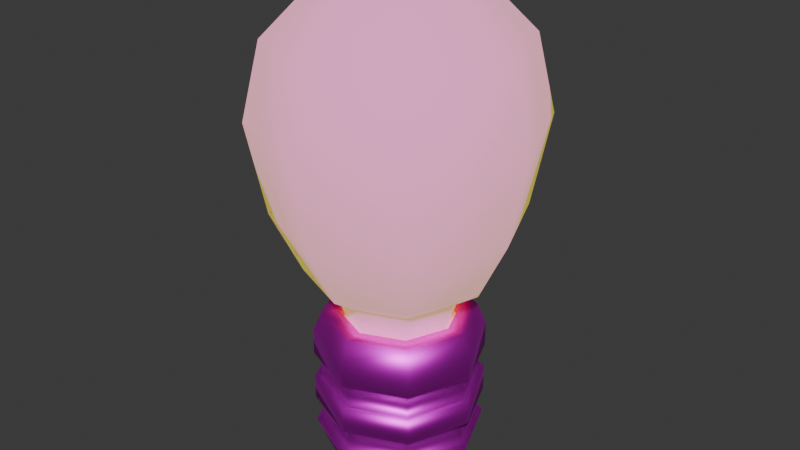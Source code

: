 # Source: bulb.blend  (saved by Blender 4.1.24; exported with 4.5.12 LTS)
import bpy
from mathutils import Matrix  # noqa: F401  (used for matrix-valued properties, if any)

bpy.ops.wm.read_factory_settings(use_empty=True)
scene = bpy.context.scene
scene.name = 'Scene'

# ---- collections
col_collection = bpy.data.collections.new('Collection'); scene.collection.children.link(col_collection)

# ---- images (referenced by path relative to the original .blend; pixels are not part of the script)
import os
ASSET_DIR = os.environ.get("B2B_ASSET_DIR", "")  # directory of the original .blend (textures are referenced by path, not embedded)
HERE = os.path.dirname(os.path.abspath(__file__))  # packed textures are extracted next to this script under _unpacked/

def load_image(name, relpath, width, height, colorspace="sRGB"):
    """Load a texture the original file referenced (path relative to the .blend, or extracted next to this script)."""
    p = next((c for c in (os.path.join(HERE, relpath), os.path.join(ASSET_DIR, relpath)) if relpath and os.path.exists(c)), "")
    if p:
        img = bpy.data.images.load(p, check_existing=True)
        img.name = name
    else:  # same state as the original file: an image datablock whose file is absent (Cycles renders it pink)
        img = bpy.data.images.new(name, width, height)
        img.source = "FILE"
        img.filepath = "//" + (relpath or name)
    img.colorspace_settings.name = colorspace
    return img
img_bulb_png = load_image('bulb.png', 'bulb.png', 1024, 1024, 'sRGB')

# ---- materials (node trees are filled in below, after node groups)
mat_base = bpy.data.materials.new('Base')
mat_base.alpha_threshold = 0.0
mat_base.use_transparent_shadow = False
mat_base.roughness = 0.5
mat_base.line_color = (0.0, 0.0, 0.0, 1.0)
mat_on = bpy.data.materials.new('On')
mat_on.alpha_threshold = 0.0
mat_on.use_transparent_shadow = False
mat_on.roughness = 0.5
mat_on.line_color = (0.0, 0.0, 0.0, 1.0)

# ---- material node trees
mat_base.use_nodes = True; mat_base.node_tree.nodes.clear()
_N = mat_base.node_tree.nodes; _L = mat_base.node_tree.links
n0 = _N.new('ShaderNodeOutputMaterial'); n0.name = 'Material Output'; n0.location = (300, 300)
n1 = _N.new('ShaderNodeBsdfPrincipled'); n1.name = 'Principled BSDF'; n1.location = (10, 300)
n1.inputs[1].default_value = 1.0
n1.inputs[2].default_value = 0.5182
n1.inputs[3].default_value = 1.45
n2 = _N.new('ShaderNodeTexImage'); n2.name = 'Image Texture'; n2.location = (-400, 231)
n2.image = img_bulb_png
n2.interpolation = 'Closest'
_L.new(n1.outputs[0], n0.inputs[0])
_L.new(n2.outputs[0], n1.inputs[0])
n0.is_active_output = True
mat_on.use_nodes = True; mat_on.node_tree.nodes.clear()
_N = mat_on.node_tree.nodes; _L = mat_on.node_tree.links
n0 = _N.new('ShaderNodeOutputMaterial'); n0.name = 'Material Output'; n0.location = (300, 300)
n1 = _N.new('ShaderNodeBsdfPrincipled'); n1.name = 'Principled BSDF'; n1.location = (10, 300)
n1.inputs[1].default_value = 1.0
n1.inputs[2].default_value = 1.0
n1.inputs[3].default_value = 1.45
n1.inputs[27].default_value = (0.4219, 0.4014, 0.0, 1.0)
n1.inputs[28].default_value = 1.0
n2 = _N.new('ShaderNodeTexImage'); n2.name = 'Image Texture'; n2.location = (-400, 231)
n2.image = img_bulb_png
n2.interpolation = 'Closest'
_L.new(n1.outputs[0], n0.inputs[0])
_L.new(n2.outputs[0], n1.inputs[0])
n0.is_active_output = True

# ---- world
world_world = bpy.data.worlds.new('World'); scene.world = world_world
world_world.use_nodes = True; world_world.node_tree.nodes.clear()
_N = world_world.node_tree.nodes; _L = world_world.node_tree.links
n0 = _N.new('ShaderNodeOutputWorld'); n0.name = 'World Output'; n0.location = (300, 300)
n1 = _N.new('ShaderNodeBackground'); n1.name = 'Background'; n1.location = (10, 300)
n1.inputs[0].default_value = (0.05088, 0.05088, 0.05088, 1.0)
_L.new(n1.outputs[0], n0.inputs[0])
n0.is_active_output = True
world_world.color = (0.05088, 0.05088, 0.05088)
world_world.use_sun_shadow = False
world_world.sun_shadow_jitter_overblur = 0.0

# ---- meshes
me_circle_001 = bpy.data.meshes.new('Circle.001')
me_circle_001.from_pydata([(-5.969e-09, 0.1988, 0.0), (-0.1406, 0.1406, 0.0), (-0.1988, 0.0, 0.0), (-0.1406, -0.1406, 0.0), (-5.969e-09, -0.1988, 0.0), (0.1406, -0.1406, 0.0), (0.1988, 0.0, 0.0), (0.1406, 0.1406, 0.0), (-0.156, 0.156, 0.05162), (-5.807e-09, 0.2206, 0.05162), (-0.2206, 0.0, 0.05162), (-0.156, -0.156, 0.05162), (-5.807e-09, -0.2206, 0.05162), (0.156, -0.156, 0.05162), (0.2206, 0.0, 0.05162), (0.156, 0.156, 0.05162), (-0.156, 0.156, 0.3253), (-3.492e-09, 0.2206, 0.3253), (-0.2206, 0.0, 0.3253), (-0.156, -0.156, 0.3253), (-3.492e-09, -0.2206, 0.3253), (0.156, -0.156, 0.3253), (0.2206, 0.0, 0.3253), (0.156, 0.156, 0.3253), (-0.1083, 0.1083, 0.3793), (-4.286e-09, 0.1531, 0.3793), (-0.1531, 0.0, 0.3793), (-0.1083, -0.1083, 0.3793), (-4.286e-09, -0.1531, 0.3793), (0.1083, -0.1083, 0.3793), (0.1531, 0.0, 0.3793), (0.1083, 0.1083, 0.3793), (-0.1398, 0.1398, 0.3793), (-4.286e-09, 0.1978, 0.3793), (-0.1978, 0.0, 0.3793), (-0.1398, -0.1398, 0.3793), (-4.286e-09, -0.1978, 0.3793), (0.1398, -0.1398, 0.3793), (0.1978, 0.0, 0.3793), (0.1398, 0.1398, 0.3793), (-0.1083, 0.1083, 0.3442), (-6.257e-09, 0.1531, 0.3442), (-0.1531, 0.0, 0.3442), (-0.1083, -0.1083, 0.3442), (-6.257e-09, -0.1531, 0.3442), (0.1083, -0.1083, 0.3442), (0.1531, 0.0, 0.3442), (0.1083, 0.1083, 0.3442), (-5.228e-09, 0.2206, 0.1201), (-4.649e-09, 0.2206, 0.1885), (-4.071e-09, 0.2206, 0.2569), (0.156, 0.156, 0.2569), (0.156, 0.156, 0.1885), (0.156, 0.156, 0.1201), (0.2206, 0.0, 0.1201), (0.2206, 0.0, 0.1885), (0.2206, 0.0, 0.2569), (0.156, -0.156, 0.2569), (0.156, -0.156, 0.1885), (0.156, -0.156, 0.1201), (-5.228e-09, -0.2206, 0.1201), (-4.649e-09, -0.2206, 0.1885), (-4.071e-09, -0.2206, 0.2569), (-0.156, -0.156, 0.2569), (-0.156, -0.156, 0.1885), (-0.156, -0.156, 0.1201), (-0.2206, 0.0, 0.1201), (-0.2206, 0.0, 0.1885), (-0.2206, 0.0, 0.2569), (-0.156, 0.156, 0.2569), (-0.156, 0.156, 0.1885), (-0.156, 0.156, 0.1201), (-0.1436, 0.1436, 0.05976), (-6.455e-09, 0.2031, 0.05976), (-0.2031, -7.386e-11, 0.05976), (-0.1436, -0.1436, 0.05976), (-6.455e-09, -0.2031, 0.05976), (0.1436, -0.1436, 0.05976), (0.2031, -7.386e-11, 0.05976), (0.1436, 0.1436, 0.05976), (0.1436, 0.1436, 0.1228), (0.1436, -0.1436, 0.1228), (-0.1436, -0.1436, 0.1228), (-0.1436, 0.1436, 0.1228), (-5.922e-09, 0.2031, 0.1228), (-5.389e-09, 0.2031, 0.1858), (-4.856e-09, 0.2031, 0.2488), (0.1436, 0.1436, 0.2488), (0.1436, 0.1436, 0.1858), (0.2031, -7.386e-11, 0.1228), (0.2031, -7.386e-11, 0.1858), (0.2031, -7.386e-11, 0.2488), (0.1436, -0.1436, 0.2488), (0.1436, -0.1436, 0.1858), (-5.922e-09, -0.2031, 0.1228), (-5.389e-09, -0.2031, 0.1858), (-4.856e-09, -0.2031, 0.2488), (-0.1436, -0.1436, 0.2488), (-0.1436, -0.1436, 0.1858), (-0.2031, -7.386e-11, 0.1228), (-0.2031, -7.386e-11, 0.1858), (-0.2031, -7.386e-11, 0.2488), (-0.1436, 0.1436, 0.2488), (-0.1436, 0.1436, 0.1858), (-0.1292, 0.1292, -0.04013), (-6.089e-09, 0.1827, -0.04013), (-0.1827, 0.0, -0.04013), (-0.1292, -0.1292, -0.04013), (-6.089e-09, -0.1827, -0.04013), (0.1292, -0.1292, -0.04013), (0.1827, 0.0, -0.04013), (0.1292, 0.1292, -0.04013)], [], [(7, 6, 110, 111), (51, 50, 17, 23), (4, 5, 13, 12), (2, 3, 11, 10), (0, 1, 8, 9), (7, 0, 9, 15), (5, 6, 14, 13), (3, 4, 12, 11), (1, 2, 10, 8), (6, 7, 15, 14), (18, 19, 35, 34), (57, 56, 22, 21), (63, 62, 20, 19), (69, 68, 18, 16), (56, 51, 23, 22), (62, 57, 21, 20), (68, 63, 19, 18), (50, 69, 16, 17), (28, 29, 45, 44), (17, 16, 32, 33), (23, 17, 33, 39), (21, 22, 38, 37), (19, 20, 36, 35), (16, 18, 34, 32), (22, 23, 39, 38), (20, 21, 37, 36), (24, 25, 33, 32), (26, 24, 32, 34), (27, 26, 34, 35), (28, 27, 35, 36), (29, 28, 36, 37), (30, 29, 37, 38), (31, 30, 38, 39), (25, 31, 39, 33), (26, 27, 43, 42), (25, 24, 40, 41), (31, 25, 41, 47), (29, 30, 46, 45), (27, 28, 44, 43), (24, 26, 42, 40), (30, 31, 47, 46), (70, 67, 100, 103), (48, 71, 70, 49), (8, 10, 74, 72), (66, 71, 83, 99), (66, 65, 64, 67), (9, 8, 72, 73), (51, 56, 91, 87), (60, 59, 58, 61), (55, 52, 88, 90), (50, 51, 87, 86), (54, 53, 52, 55), (53, 54, 89, 80), (52, 49, 85, 88), (71, 66, 67, 70), (57, 62, 96, 92), (48, 53, 80, 84), (65, 60, 61, 64), (61, 58, 93, 95), (56, 57, 92, 91), (59, 54, 55, 58), (59, 60, 94, 81), (58, 55, 90, 93), (53, 48, 49, 52), (15, 9, 73, 79), (73, 72, 83, 84), (85, 103, 102, 86), (74, 75, 82, 99), (100, 98, 97, 101), (76, 77, 81, 94), (95, 93, 92, 96), (78, 79, 80, 89), (90, 88, 87, 91), (72, 74, 99, 83), (103, 100, 101, 102), (75, 76, 94, 82), (98, 95, 96, 97), (77, 78, 89, 81), (93, 90, 91, 92), (79, 73, 84, 80), (88, 85, 86, 87), (71, 48, 84, 83), (10, 11, 75, 74), (68, 69, 102, 101), (49, 70, 103, 85), (11, 12, 76, 75), (60, 65, 82, 94), (69, 50, 86, 102), (12, 13, 77, 76), (64, 61, 95, 98), (65, 66, 99, 82), (13, 14, 78, 77), (62, 63, 97, 96), (67, 64, 98, 100), (14, 15, 79, 78), (54, 59, 81, 89), (63, 68, 101, 97), (104, 105, 111, 110, 109, 108, 107, 106), (5, 4, 108, 109), (3, 2, 106, 107), (1, 0, 105, 104), (0, 7, 111, 105), (6, 5, 109, 110), (4, 3, 107, 108), (2, 1, 104, 106)])
me_circle_001.polygons.foreach_set('use_smooth', [True] * 105)
_uv = me_circle_001.uv_layers.new(name='UVMap')
_uv.uv.foreach_set('vector', [0.3904, 0.6997, 0.3785, 0.8143, 0.3482, 0.7997, 0.3597, 0.7104, 0.3647, 0.7087, 0.3011, 0.6385, 0.3263, 0.5873, 0.4113, 0.6932, 0.1772, 0.8789, 0.2905, 0.8899, 0.3078, 0.9398, 0.1543, 0.9258, 0.1171, 0.6808, 0.1049, 0.7931, 0.05632, 0.81, 0.07263, 0.6573, 0.3175, 0.6144, 0.2041, 0.6051, 0.189, 0.5545, 0.3415, 0.566, 0.3904, 0.6997, 0.3175, 0.6144, 0.3415, 0.566, 0.4394, 0.6847, 0.2905, 0.8899, 0.3785, 0.8143, 0.4276, 0.8401, 0.3078, 0.9398, 0.1049, 0.7931, 0.1772, 0.8789, 0.1543, 0.9258, 0.05632, 0.81, 0.2041, 0.6051, 0.1171, 0.6808, 0.07263, 0.6573, 0.189, 0.5545, 0.3785, 0.8143, 0.3904, 0.6997, 0.4394, 0.6847, 0.4276, 0.8401, 0.09366, 0.6766, 0.0917, 0.803, 0.03571, 0.8241, 0.03571, 0.6521, 0.2855, 0.8625, 0.3547, 0.8011, 0.4018, 0.8215, 0.304, 0.9104, 0.1374, 0.7842, 0.1932, 0.8523, 0.1731, 0.898, 0.0917, 0.803, 0.2091, 0.6341, 0.1407, 0.695, 0.09366, 0.6766, 0.1882, 0.585, 0.3547, 0.8011, 0.3647, 0.7087, 0.4113, 0.6932, 0.4018, 0.8215, 0.1932, 0.8523, 0.2855, 0.8625, 0.304, 0.9104, 0.1731, 0.898, 0.1407, 0.695, 0.1374, 0.7842, 0.0917, 0.803, 0.09366, 0.6766, 0.3011, 0.6385, 0.2091, 0.6341, 0.1882, 0.585, 0.3263, 0.5873, 0.2099, 0.6197, 0.1809, 0.5898, 0.1871, 0.5754, 0.2244, 0.614, 0.3263, 0.5873, 0.1882, 0.585, 0.1629, 0.5223, 0.3605, 0.5182, 0.4113, 0.6932, 0.3263, 0.5873, 0.3605, 0.5182, 0.467, 0.676, 0.304, 0.9104, 0.4018, 0.8215, 0.4595, 0.8487, 0.3264, 0.9797, 0.0917, 0.803, 0.1731, 0.898, 0.1471, 0.9474, 0.03571, 0.8241, 0.1882, 0.585, 0.09366, 0.6766, 0.03571, 0.6521, 0.1629, 0.5223, 0.4018, 0.8215, 0.4113, 0.6932, 0.467, 0.676, 0.4595, 0.8487, 0.1731, 0.898, 0.304, 0.9104, 0.3264, 0.9797, 0.1471, 0.9474, 0.1397, 0.6915, 0.1091, 0.6621, 0.1215, 0.6573, 0.1452, 0.6791, 0.1816, 0.6905, 0.1397, 0.6915, 0.1452, 0.6791, 0.1768, 0.6781, 0.2102, 0.6607, 0.1816, 0.6905, 0.1768, 0.6781, 0.1981, 0.6554, 0.2099, 0.6197, 0.2102, 0.6607, 0.1981, 0.6554, 0.1975, 0.6243, 0.1809, 0.5898, 0.2099, 0.6197, 0.1975, 0.6243, 0.1754, 0.6018, 0.139, 0.5902, 0.1809, 0.5898, 0.1754, 0.6018, 0.1437, 0.6027, 0.1098, 0.6198, 0.139, 0.5902, 0.1437, 0.6027, 0.1221, 0.6254, 0.1091, 0.6621, 0.1098, 0.6198, 0.1221, 0.6254, 0.1215, 0.6573, 0.1816, 0.6905, 0.2102, 0.6607, 0.2245, 0.6668, 0.1876, 0.705, 0.1091, 0.6621, 0.1397, 0.6915, 0.1336, 0.7061, 0.09431, 0.668, 0.1098, 0.6198, 0.1091, 0.6621, 0.09431, 0.668, 0.09525, 0.6134, 0.1809, 0.5898, 0.139, 0.5902, 0.1333, 0.5755, 0.1871, 0.5754, 0.2102, 0.6607, 0.2099, 0.6197, 0.2244, 0.614, 0.2245, 0.6668, 0.1397, 0.6915, 0.1816, 0.6905, 0.1876, 0.705, 0.1336, 0.7061, 0.139, 0.5902, 0.1098, 0.6198, 0.09525, 0.6134, 0.1333, 0.5755, 0.1793, 0.5544, 0.06434, 0.6584, 0.04784, 0.651, 0.1727, 0.5371, 0.3098, 0.6205, 0.2033, 0.6127, 0.1793, 0.5544, 0.334, 0.5629, 0.2389, 0.7177, 0.2211, 0.7334, 0.2178, 0.7317, 0.238, 0.7152, 0.1209, 0.6818, 0.2033, 0.6127, 0.2065, 0.6236, 0.1308, 0.6874, 0.1209, 0.6818, 0.1113, 0.7884, 0.05431, 0.8109, 0.06434, 0.6584, 0.2622, 0.7195, 0.2389, 0.7177, 0.238, 0.7152, 0.2635, 0.7166, 0.3647, 0.7087, 0.3547, 0.8011, 0.346, 0.7966, 0.3541, 0.7119, 0.1791, 0.8698, 0.2861, 0.8804, 0.3089, 0.9382, 0.1533, 0.9256, 0.4283, 0.8371, 0.439, 0.6806, 0.4595, 0.6737, 0.4424, 0.8442, 0.3011, 0.6385, 0.3647, 0.7087, 0.3541, 0.7119, 0.2959, 0.6491, 0.3701, 0.8116, 0.3794, 0.7033, 0.439, 0.6806, 0.4283, 0.8371, 0.3794, 0.7033, 0.3701, 0.8116, 0.36, 0.8058, 0.3683, 0.7064, 0.439, 0.6806, 0.334, 0.5629, 0.3417, 0.5461, 0.4595, 0.6737, 0.2033, 0.6127, 0.1209, 0.6818, 0.06434, 0.6584, 0.1793, 0.5544, 0.2855, 0.8625, 0.1932, 0.8523, 0.1983, 0.8431, 0.2819, 0.8512, 0.3098, 0.6205, 0.3794, 0.7033, 0.3683, 0.7064, 0.3042, 0.6305, 0.1113, 0.7884, 0.1791, 0.8698, 0.1533, 0.9256, 0.05431, 0.8109, 0.1533, 0.9256, 0.3089, 0.9382, 0.3155, 0.9585, 0.1447, 0.9415, 0.3547, 0.8011, 0.2855, 0.8625, 0.2819, 0.8512, 0.346, 0.7966, 0.2861, 0.8804, 0.3701, 0.8116, 0.4283, 0.8371, 0.3089, 0.9382, 0.2861, 0.8804, 0.1791, 0.8698, 0.1847, 0.8599, 0.2831, 0.8693, 0.3089, 0.9382, 0.4283, 0.8371, 0.4424, 0.8442, 0.3155, 0.9585, 0.3794, 0.7033, 0.3098, 0.6205, 0.334, 0.5629, 0.439, 0.6806, 0.2771, 0.7376, 0.2622, 0.7195, 0.2635, 0.7166, 0.2801, 0.7365, 0.3194, 0.106, 0.1936, 0.09908, 0.1743, 0.03912, 0.3481, 0.05132, 0.3173, 0.1039, 0.1876, 0.09704, 0.167, 0.03595, 0.3453, 0.04837, 0.0938, 0.1806, 0.08293, 0.3094, 0.02435, 0.3271, 0.03962, 0.1526, 0.09176, 0.1844, 0.08563, 0.3109, 0.02621, 0.3301, 0.03667, 0.1568, 0.1649, 0.4057, 0.2927, 0.417, 0.3107, 0.4763, 0.1356, 0.4597, 0.1661, 0.4075, 0.2972, 0.4205, 0.3154, 0.4792, 0.1372, 0.4619, 0.3921, 0.3337, 0.4015, 0.2045, 0.4622, 0.1864, 0.4475, 0.3633, 0.3947, 0.3328, 0.4078, 0.2019, 0.4692, 0.1821, 0.4521, 0.3628, 0.1936, 0.09908, 0.0938, 0.1806, 0.03962, 0.1526, 0.1743, 0.03912, 0.1876, 0.09704, 0.09176, 0.1844, 0.03667, 0.1568, 0.167, 0.03595, 0.08293, 0.3094, 0.1649, 0.4057, 0.1356, 0.4597, 0.02435, 0.3271, 0.08563, 0.3109, 0.1661, 0.4075, 0.1372, 0.4619, 0.02621, 0.3301, 0.2927, 0.417, 0.3921, 0.3337, 0.4475, 0.3633, 0.3107, 0.4763, 0.2972, 0.4205, 0.3947, 0.3328, 0.4521, 0.3628, 0.3154, 0.4792, 0.4015, 0.2045, 0.3194, 0.106, 0.3481, 0.05132, 0.4622, 0.1864, 0.4078, 0.2019, 0.3173, 0.1039, 0.3453, 0.04837, 0.4692, 0.1821, 0.2033, 0.6127, 0.3098, 0.6205, 0.3042, 0.6305, 0.2065, 0.6236, 0.2211, 0.7334, 0.2186, 0.7568, 0.2156, 0.7578, 0.2178, 0.7317, 0.1407, 0.695, 0.2091, 0.6341, 0.2123, 0.6433, 0.1511, 0.7, 0.334, 0.5629, 0.1793, 0.5544, 0.1727, 0.5371, 0.3417, 0.5461, 0.2186, 0.7568, 0.2336, 0.7744, 0.2322, 0.7773, 0.2156, 0.7578, 0.1791, 0.8698, 0.1113, 0.7884, 0.1222, 0.7854, 0.1847, 0.8599, 0.2091, 0.6341, 0.3011, 0.6385, 0.2959, 0.6491, 0.2123, 0.6433, 0.2336, 0.7744, 0.257, 0.7766, 0.2581, 0.7796, 0.2322, 0.7773, 0.05431, 0.8109, 0.1533, 0.9256, 0.1447, 0.9415, 0.03986, 0.8158, 0.1113, 0.7884, 0.1209, 0.6818, 0.1308, 0.6874, 0.1222, 0.7854, 0.257, 0.7766, 0.2753, 0.7613, 0.2782, 0.7627, 0.2581, 0.7796, 0.1932, 0.8523, 0.1374, 0.7842, 0.1462, 0.7813, 0.1983, 0.8431, 0.06434, 0.6584, 0.05431, 0.8109, 0.03986, 0.8158, 0.04784, 0.651, 0.2753, 0.7613, 0.2771, 0.7376, 0.2801, 0.7365, 0.2782, 0.7627, 0.3701, 0.8116, 0.2861, 0.8804, 0.2831, 0.8693, 0.36, 0.8058, 0.1374, 0.7842, 0.1407, 0.695, 0.1511, 0.7, 0.1462, 0.7813, 0.1942, 0.5635, 0.341, 0.5704, 0.4345, 0.6839, 0.4153, 0.8324, 0.3005, 0.9312, 0.154, 0.9153, 0.0611, 0.8039, 0.07978, 0.6588, 0.2905, 0.8899, 0.1772, 0.8789, 0.1911, 0.8495, 0.2792, 0.8591, 0.1049, 0.7931, 0.1171, 0.6808, 0.1465, 0.6953, 0.1353, 0.7825, 0.2041, 0.6051, 0.3175, 0.6144, 0.3036, 0.6422, 0.2153, 0.638, 0.3175, 0.6144, 0.3904, 0.6997, 0.3597, 0.7104, 0.3036, 0.6422, 0.3785, 0.8143, 0.2905, 0.8899, 0.2792, 0.8591, 0.3482, 0.7997, 0.1772, 0.8789, 0.1049, 0.7931, 0.1353, 0.7825, 0.1911, 0.8495, 0.1171, 0.6808, 0.2041, 0.6051, 0.2153, 0.638, 0.1465, 0.6953])
me_circle_001.materials.append(mat_base)
me_circle_001.update()
me_circle_002 = bpy.data.meshes.new('Circle.002')
me_circle_002.from_pydata([(-0.0933, 0.0933, 0.3442), (-5.574e-09, 0.132, 0.3442), (-0.132, 0.0, 0.3442), (-0.0933, -0.0933, 0.3442), (-5.574e-09, -0.132, 0.3442), (0.0933, -0.0933, 0.3442), (0.132, 0.0, 0.3442), (0.0933, 0.0933, 0.3442), (-0.1083, 0.1083, 0.3442), (-6.257e-09, 0.1531, 0.3442), (-0.1531, 0.0, 0.3442), (-0.1083, -0.1083, 0.3442), (-6.257e-09, -0.1531, 0.3442), (0.1083, -0.1083, 0.3442), (0.1531, 0.0, 0.3442), (0.1083, 0.1083, 0.3442), (-0.1167, 0.1167, 0.4485), (-1.473e-08, 0.165, 0.4485), (-0.165, 3.724e-10, 0.4485), (-0.1167, -0.1167, 0.4485), (-1.473e-08, -0.165, 0.4485), (0.1167, -0.1167, 0.4485), (0.165, 3.724e-10, 0.4485), (0.1167, 0.1167, 0.4485), (-0.1687, 0.1687, 0.5013), (-6.276e-09, 0.2386, 0.5013), (-0.2386, 1.233e-09, 0.5013), (-0.1687, -0.1687, 0.5013), (-6.276e-09, -0.2386, 0.5013), (0.1687, -0.1687, 0.5013), (0.2386, 1.233e-09, 0.5013), (0.1687, 0.1687, 0.5013), (-0.2229, 0.2229, 0.6579), (-6.497e-09, 0.3152, 0.6579), (-0.3152, 1.63e-09, 0.6579), (-0.2229, -0.2229, 0.6579), (-6.497e-09, -0.3152, 0.6579), (0.2229, -0.2229, 0.6579), (0.3152, 1.63e-09, 0.6579), (0.2229, 0.2229, 0.6579), (-0.2563, 0.2563, 0.8925), (-6.634e-09, 0.3625, 0.8925), (-0.3625, 1.874e-09, 0.8925), (-0.2563, -0.2563, 0.8925), (-6.634e-09, -0.3625, 0.8925), (0.2563, -0.2563, 0.8925), (0.3625, 1.874e-09, 0.8925), (0.2563, 0.2563, 0.8925), (-0.223, 0.223, 1.09), (-1.657e-08, 0.3153, 1.09), (-0.3153, 1.63e-09, 1.09), (-0.223, -0.223, 1.09), (-1.657e-08, -0.3153, 1.09), (0.223, -0.223, 1.09), (0.3153, 1.63e-09, 1.09), (0.223, 0.223, 1.09), (-0.1361, 0.1361, 1.214), (-1.302e-08, 0.1925, 1.214), (-0.1925, 2.447e-09, 1.214), (-0.1361, -0.1361, 1.214), (-1.302e-08, -0.1925, 1.214), (0.1361, -0.1361, 1.214), (0.1925, 2.447e-09, 1.214), (0.1361, 0.1361, 1.214), (-0.06515, 0.06515, 1.267), (-1.025e-08, 0.09214, 1.267), (-0.09214, 1.171e-09, 1.267), (-0.06515, -0.06515, 1.267), (-1.025e-08, -0.09214, 1.267), (0.06515, -0.06515, 1.267), (0.09214, 1.171e-09, 1.267), (0.06515, 0.06515, 1.267)], [], [(1, 0, 16, 17), (0, 1, 9, 8), (2, 0, 8, 10), (3, 2, 10, 11), (4, 3, 11, 12), (5, 4, 12, 13), (6, 5, 13, 14), (7, 6, 14, 15), (1, 7, 15, 9), (22, 23, 31, 30), (7, 1, 17, 23), (5, 6, 22, 21), (3, 4, 20, 19), (0, 2, 18, 16), (6, 7, 23, 22), (4, 5, 21, 20), (2, 3, 19, 18), (29, 30, 38, 37), (20, 21, 29, 28), (18, 19, 27, 26), (17, 16, 24, 25), (23, 17, 25, 31), (21, 22, 30, 29), (19, 20, 28, 27), (16, 18, 26, 24), (33, 32, 40, 41), (27, 28, 36, 35), (24, 26, 34, 32), (30, 31, 39, 38), (28, 29, 37, 36), (26, 27, 35, 34), (25, 24, 32, 33), (31, 25, 33, 39), (46, 47, 55, 54), (39, 33, 41, 47), (37, 38, 46, 45), (35, 36, 44, 43), (32, 34, 42, 40), (38, 39, 47, 46), (36, 37, 45, 44), (34, 35, 43, 42), (48, 50, 58, 56), (44, 45, 53, 52), (42, 43, 51, 50), (41, 40, 48, 49), (47, 41, 49, 55), (45, 46, 54, 53), (43, 44, 52, 51), (40, 42, 50, 48), (58, 59, 67, 66), (54, 55, 63, 62), (52, 53, 61, 60), (50, 51, 59, 58), (49, 48, 56, 57), (55, 49, 57, 63), (53, 54, 62, 61), (51, 52, 60, 59), (64, 66, 67, 68, 69, 70, 71, 65), (57, 56, 64, 65), (63, 57, 65, 71), (61, 62, 70, 69), (59, 60, 68, 67), (56, 58, 66, 64), (62, 63, 71, 70), (60, 61, 69, 68)])
me_circle_002.polygons.foreach_set('use_smooth', [True] * 65)
_uv = me_circle_002.uv_layers.new(name='UVMap')
_uv.uv.foreach_set('vector', [0.7685, 0.6713, 0.8261, 0.6714, 0.8521, 0.6954, 0.7685, 0.7306, 0.1288, 0.718, 0.0824, 0.6729, 0.09431, 0.668, 0.1336, 0.7061, 0.1925, 0.7166, 0.1288, 0.718, 0.1336, 0.7061, 0.1876, 0.705, 0.236, 0.6715, 0.1925, 0.7166, 0.1876, 0.705, 0.2245, 0.6668, 0.2358, 0.6093, 0.236, 0.6715, 0.2245, 0.6668, 0.2244, 0.614, 0.1921, 0.5638, 0.2358, 0.6093, 0.2244, 0.614, 0.1871, 0.5754, 0.1285, 0.5638, 0.1921, 0.5638, 0.1871, 0.5754, 0.1333, 0.5755, 0.08362, 0.6085, 0.1285, 0.5638, 0.1333, 0.5755, 0.09525, 0.6134, 0.0824, 0.6729, 0.08362, 0.6085, 0.09525, 0.6134, 0.09431, 0.668, 0.5848, 0.6896, 0.6716, 0.726, 0.6718, 0.7569, 0.5568, 0.7029, 0.6841, 0.6709, 0.7685, 0.6713, 0.7685, 0.7306, 0.6716, 0.726, 0.5831, 0.5659, 0.6192, 0.5624, 0.6182, 0.6092, 0.573, 0.6135, 0.5814, 0.7295, 0.6127, 0.7303, 0.6242, 0.7706, 0.5851, 0.7696, 0.8852, 0.6515, 0.9105, 0.6534, 0.9213, 0.6898, 0.8897, 0.6874, 0.6134, 0.6703, 0.6841, 0.6709, 0.6716, 0.726, 0.5848, 0.6896, 0.8473, 0.6994, 0.8913, 0.712, 0.8833, 0.7608, 0.8283, 0.7451, 0.5599, 0.6128, 0.599, 0.6123, 0.6026, 0.6524, 0.5538, 0.653, 0.9043, 0.6783, 0.9656, 0.6767, 0.9768, 0.7543, 0.8958, 0.7564, 0.8283, 0.7451, 0.8833, 0.7608, 0.8867, 0.7955, 0.8072, 0.7728, 0.5538, 0.653, 0.6026, 0.6524, 0.6102, 0.6717, 0.5396, 0.6727, 0.7685, 0.7306, 0.8521, 0.6954, 0.9095, 0.7104, 0.795, 0.7584, 0.6716, 0.726, 0.7685, 0.7306, 0.795, 0.7584, 0.6718, 0.7569, 0.9009, 0.6436, 0.9433, 0.6425, 0.9656, 0.6767, 0.9043, 0.6783, 0.7929, 0.7218, 0.8283, 0.7451, 0.8072, 0.7728, 0.756, 0.7391, 0.8897, 0.6874, 0.9213, 0.6898, 0.9452, 0.7077, 0.8996, 0.7043, 0.8248, 0.7575, 0.91, 0.7575, 0.9164, 0.839, 0.8184, 0.839, 0.7736, 0.6219, 0.8247, 0.6556, 0.7907, 0.7264, 0.7231, 0.6818, 0.8996, 0.7043, 0.9452, 0.7077, 0.9702, 0.762, 0.91, 0.7575, 0.5568, 0.7029, 0.6718, 0.7569, 0.653, 0.8429, 0.5251, 0.7897, 0.8247, 0.6556, 0.9043, 0.6783, 0.8958, 0.7564, 0.7907, 0.7264, 0.5396, 0.6727, 0.6102, 0.6717, 0.6184, 0.7315, 0.5251, 0.7327, 0.795, 0.7584, 0.9095, 0.7104, 0.909, 0.7917, 0.7876, 0.8415, 0.6718, 0.7569, 0.795, 0.7584, 0.7876, 0.8415, 0.653, 0.8429, 0.6075, 0.8075, 0.7319, 0.8003, 0.7269, 0.8909, 0.6187, 0.8971, 0.7646, 0.762, 0.8248, 0.7575, 0.8184, 0.839, 0.7492, 0.8442, 0.5201, 0.7103, 0.6064, 0.702, 0.6075, 0.8075, 0.5082, 0.817, 0.6184, 0.7315, 0.6931, 0.7334, 0.7097, 0.8244, 0.6239, 0.8221, 0.8122, 0.7008, 0.893, 0.7061, 0.892, 0.8016, 0.8133, 0.7965, 0.6064, 0.702, 0.7146, 0.6958, 0.7319, 0.8003, 0.6075, 0.8075, 0.7907, 0.7264, 0.8958, 0.7564, 0.8743, 0.8616, 0.7534, 0.8271, 0.5251, 0.7327, 0.6184, 0.7315, 0.6239, 0.8221, 0.5165, 0.8235, 0.8122, 0.8776, 0.8913, 0.8819, 0.8906, 0.9684, 0.8109, 0.9661, 0.7534, 0.8271, 0.8743, 0.8616, 0.8448, 0.935, 0.7397, 0.905, 0.5165, 0.8235, 0.6239, 0.8221, 0.6197, 0.8998, 0.5263, 0.901, 0.8184, 0.839, 0.9164, 0.839, 0.91, 0.9096, 0.8248, 0.9096, 0.7492, 0.8442, 0.8184, 0.839, 0.8248, 0.9096, 0.7645, 0.9141, 0.5082, 0.817, 0.6075, 0.8075, 0.6187, 0.8971, 0.5323, 0.9054, 0.6239, 0.8221, 0.7097, 0.8244, 0.6944, 0.9018, 0.6197, 0.8998, 0.8133, 0.7965, 0.892, 0.8016, 0.8913, 0.8819, 0.8122, 0.8776, 0.5506, 0.951, 0.6076, 0.9503, 0.5976, 0.9727, 0.5703, 0.973, 0.6187, 0.8971, 0.7269, 0.8909, 0.7028, 0.9507, 0.6367, 0.9545, 0.7397, 0.905, 0.8448, 0.935, 0.8141, 0.9649, 0.75, 0.9466, 0.5263, 0.901, 0.6197, 0.8998, 0.6076, 0.9503, 0.5506, 0.951, 0.8248, 0.9096, 0.91, 0.9096, 0.8934, 0.9562, 0.8414, 0.9562, 0.7645, 0.9141, 0.8248, 0.9096, 0.8414, 0.9562, 0.8046, 0.959, 0.5323, 0.9054, 0.6187, 0.8971, 0.6367, 0.9545, 0.584, 0.9596, 0.6197, 0.8998, 0.6944, 0.9018, 0.6532, 0.9514, 0.6076, 0.9503, 0.7384, 0.801, 0.7261, 0.7713, 0.7384, 0.7415, 0.7682, 0.7291, 0.798, 0.7415, 0.8104, 0.7713, 0.798, 0.801, 0.7682, 0.8134, 0.8414, 0.9562, 0.8934, 0.9562, 0.8799, 0.9774, 0.855, 0.9774, 0.8046, 0.959, 0.8414, 0.9562, 0.855, 0.9774, 0.8374, 0.9787, 0.584, 0.9596, 0.6367, 0.9545, 0.6501, 0.9797, 0.6249, 0.9821, 0.6076, 0.9503, 0.6532, 0.9514, 0.6195, 0.9733, 0.5976, 0.9727, 0.8934, 0.9562, 0.9302, 0.959, 0.8975, 0.9787, 0.8799, 0.9774, 0.6367, 0.9545, 0.7028, 0.9507, 0.6817, 0.9779, 0.6501, 0.9797, 0.75, 0.9466, 0.8141, 0.9649, 0.7948, 0.9694, 0.7641, 0.9607])
me_circle_002.materials.append(mat_on)
me_circle_002.update()

# ---- objects
ob_base = bpy.data.objects.new('Base', me_circle_001)
ob_bulb = bpy.data.objects.new('Bulb', me_circle_002)

# ---- transforms, parenting, visibility, modifiers, constraints
ob_base.location = (0.0, 0.0, 0.0)
ob_bulb.location = (0.0, 0.0, 0.0)

# ---- collection membership
col_collection.objects.link(ob_base)
col_collection.objects.link(ob_bulb)

# ---- scene / render settings (as saved in the file)
scene.frame_start = 1; scene.frame_end = 250; scene.frame_set(1)
scene.render.engine = 'BLENDER_EEVEE_NEXT'
scene.cycles.sampling_pattern = 'TABULATED_SOBOL'
scene.eevee.ray_tracing_options.trace_max_roughness = 0.0
bpy.context.view_layer.update()

# ---- added for rendering (the .blend has no active camera and no usable light): camera, sun
cam_auto = bpy.data.cameras.new('AutoCamera')
cam_auto.lens = 50.0
cam_auto.sensor_width = 36.0
cam_auto.clip_end = 1000.0
ob_auto_camera = bpy.data.objects.new('AutoCamera', cam_auto)
scene.collection.objects.link(ob_auto_camera)
ob_auto_camera.location = (1.53696, -1.84435, 1.84294)
ob_auto_camera.rotation_euler = (1.09748, -7.21219e-08, 0.694738)
scene.camera = ob_auto_camera
light_auto_sun = bpy.data.lights.new('AutoSun', 'SUN')
light_auto_sun.energy = 3.0
light_auto_sun.angle = 0.0523599
ob_auto_sun = bpy.data.objects.new('AutoSun', light_auto_sun)
scene.collection.objects.link(ob_auto_sun)
ob_auto_sun.rotation_euler = (0.872665, 0.174533, 0.523599)
bpy.context.view_layer.update()
